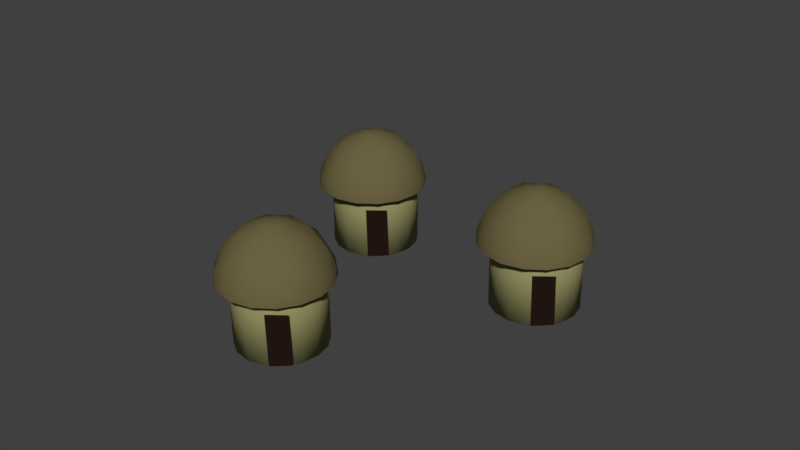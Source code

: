 # Source: Hut.blend  (saved by Blender 2.78.0; exported with 4.5.12 LTS)
import bpy
from mathutils import Matrix  # noqa: F401  (used for matrix-valued properties, if any)

bpy.ops.wm.read_factory_settings(use_empty=True)
scene = bpy.context.scene
scene.name = 'Scene'

# ---- collections
col_collection_1 = bpy.data.collections.new('Collection 1'); scene.collection.children.link(col_collection_1)

# ---- materials (node trees are filled in below, after node groups)
mat_material_005 = bpy.data.materials.new('Material.005')
mat_material_005.alpha_threshold = 0.0
mat_material_005.use_transparent_shadow = False
mat_material_005.diffuse_color = (0.1473, 0.1219, 0.054, 1.0)
mat_material_005.specular_color = (0.1734, 0.1432, 0.06287)
mat_material_005.roughness = 0.5
mat_material_004 = bpy.data.materials.new('Material.004')
mat_material_004.alpha_threshold = 0.0
mat_material_004.use_transparent_shadow = False
mat_material_004.diffuse_color = (0.01885, 0.008967, 0.006692, 1.0)
mat_material_004.specular_color = (0.06681, 0.03252, 0.006916)
mat_material_004.roughness = 0.5
mat_material_003 = bpy.data.materials.new('Material.003')
mat_material_003.alpha_threshold = 0.0
mat_material_003.use_transparent_shadow = False
mat_material_003.diffuse_color = (0.305, 0.2918, 0.1274, 1.0)
mat_material_003.specular_color = (0.3672, 0.3512, 0.1523)
mat_material_003.roughness = 0.5

# ---- material node trees

# ---- world
world_world = bpy.data.worlds.new('World'); scene.world = world_world
world_world.color = (0.05088, 0.05088, 0.05088)
world_world.use_sun_shadow = False
world_world.sun_shadow_jitter_overblur = 0.0
world_world.cycles.sampling_method = 'MANUAL'

# ---- meshes
me_sphere_002 = bpy.data.meshes.new('Sphere.002')
me_sphere_002.from_pydata([(0.03806, 0.1913, 0.9808), (0.1622, 0.8155, 0.5556), (0.1913, 0.9619, 0.1951), (0.3827, 0.9239, 7.55e-08), (0.3087, 0.4619, 0.8315), (0.5449, 0.8155, 0.1951), (0.7071, 0.7071, 7.55e-08), (0.1622, 0.1084, 0.9808), (0.6913, 0.4619, 0.5556), (0.8155, 0.5449, 0.1951), (0.9239, 0.3827, 7.55e-08), (0.5449, 0.1084, 0.8315), (0.9619, 0.1913, 0.1951), (1.0, -3.788e-07, 7.55e-08), (0.1913, -0.03806, 0.9808), (0.8155, -0.1622, 0.5556), (0.9619, -0.1913, 0.1951), (0.9239, -0.3827, 7.55e-08), (0.4619, -0.3087, 0.8315), (0.8155, -0.5449, 0.1951), (0.7071, -0.7071, 7.55e-08), (0.1084, -0.1622, 0.9808), (0.4619, -0.6913, 0.5556), (0.5449, -0.8155, 0.1951), (0.3827, -0.9239, 7.55e-08), (0.1084, -0.5449, 0.8315), (0.1913, -0.9619, 0.1951), (-1.003e-07, -1.0, 7.55e-08), (-0.03806, -0.1913, 0.9808), (-0.1622, -0.8155, 0.5556), (-0.1913, -0.9619, 0.1951), (-0.3827, -0.9239, 7.55e-08), (-1.81e-07, -5.968e-07, 1.0), (-0.3087, -0.4619, 0.8315), (-0.5449, -0.8155, 0.1951), (-0.7071, -0.7071, 7.55e-08), (-0.1622, -0.1084, 0.9808), (-0.6913, -0.4619, 0.5556), (-0.8155, -0.5449, 0.1951), (-0.9239, -0.3827, 7.55e-08), (-0.5449, -0.1084, 0.8315), (-0.9619, -0.1913, 0.1951), (-1.0, -1.404e-07, 7.55e-08), (-0.1913, 0.03806, 0.9808), (-0.8155, 0.1622, 0.5556), (-0.9619, 0.1913, 0.1951), (-0.9239, 0.3827, 7.55e-08), (-0.4619, 0.3087, 0.8315), (-0.8155, 0.5449, 0.1951), (-0.7071, 0.7071, 7.55e-08), (-0.1084, 0.1622, 0.9808), (-0.4619, 0.6913, 0.5556), (-0.5449, 0.8155, 0.1951), (-0.3827, 0.9239, 7.55e-08), (-0.1084, 0.5449, 0.8315), (-0.1913, 0.9619, 0.1951), (2.722e-07, 1.0, 7.55e-08), (-0.1801, -0.7917, -1.183), (0.207, -0.8676, -1.142), (-0.1981, -0.7898, -0.2186), (0.1818, -0.8706, -0.2056), (0.04484, 0.7803, -1.176), (0.201, 0.7649, 0.4252), (0.3512, 0.7194, -1.176), (0.4896, 0.6454, 0.4252), (0.6109, 0.5458, -1.176), (0.7105, 0.4245, 0.4252), (0.7845, 0.2861, -1.176), (0.83, 0.1359, 0.4252), (0.8454, -0.02027, -1.176), (0.83, -0.1764, 0.4252), (0.7845, -0.3266, -1.176), (0.7105, -0.465, 0.4252), (0.6109, -0.5863, -1.176), (0.4896, -0.6859, 0.4252), (0.3512, -0.7599, -1.176), (0.201, -0.8054, 0.4252), (0.04484, -0.8208, -1.176), (-0.1113, -0.8054, 0.4252), (-0.2615, -0.7599, -1.176), (-0.3999, -0.6859, 0.4252), (-0.5212, -0.5863, -1.176), (-0.6208, -0.465, 0.4252), (-0.6948, -0.3266, -1.176), (-0.7403, -0.1764, 0.4252), (-0.7557, -0.02026, -1.176), (-0.7403, 0.1359, 0.4252), (-0.6948, 0.2861, -1.176), (-0.6208, 0.4245, 0.4252), (-0.5212, 0.5458, -1.176), (-0.3999, 0.6454, 0.4252), (-0.2615, 0.7194, -1.176), (-0.1113, 0.7649, 0.4252), (-2.459, 3.469, -1.184), (-2.302, 3.453, 0.4173), (-2.152, 3.408, -1.184), (-2.014, 3.334, 0.4173), (-1.892, 3.234, -1.184), (-1.793, 3.113, 0.4173), (-1.719, 2.974, -1.184), (-1.673, 2.824, 0.4173), (-1.658, 2.668, -1.184), (-1.673, 2.512, 0.4173), (-1.719, 2.362, -1.184), (-1.793, 2.223, 0.4173), (-1.892, 2.102, -1.184), (-2.014, 2.002, 0.4173), (-2.152, 1.928, -1.184), (-2.302, 1.883, 0.4173), (-2.459, 1.867, -1.184), (-2.615, 1.883, 0.4173), (-2.765, 1.928, -1.184), (-2.903, 2.002, 0.4173), (-3.025, 2.102, -1.184), (-3.124, 2.223, 0.4173), (-3.198, 2.362, -1.184), (-3.244, 2.512, 0.4173), (-3.259, 2.668, -1.184), (-3.244, 2.824, 0.4173), (-3.198, 2.974, -1.184), (-3.124, 3.113, 0.4173), (-3.025, 3.234, -1.184), (-2.903, 3.334, 0.4173), (-2.765, 3.408, -1.184), (-2.615, 3.453, 0.4173), (-2.683, 1.897, -1.19), (-2.296, 1.821, -1.149), (-2.701, 1.898, -0.2264), (-2.322, 1.818, -0.2134), (-2.465, 2.88, 0.9729), (-2.341, 3.504, 0.5477), (-2.312, 3.65, 0.1872), (-2.121, 3.612, -0.007854), (-2.195, 3.15, 0.8236), (-1.958, 3.504, 0.1872), (-1.796, 3.395, -0.007854), (-2.341, 2.797, 0.9729), (-1.812, 3.15, 0.5477), (-1.688, 3.233, 0.1872), (-1.579, 3.071, -0.007854), (-1.958, 2.797, 0.8236), (-1.541, 2.88, 0.1872), (-1.503, 2.688, -0.007854), (-2.312, 2.65, 0.9729), (-1.688, 2.526, 0.5477), (-1.541, 2.497, 0.1872), (-1.579, 2.306, -0.007854), (-2.041, 2.38, 0.8236), (-1.688, 2.143, 0.1872), (-1.796, 1.981, -0.007854), (-2.395, 2.526, 0.9729), (-2.041, 1.997, 0.5477), (-1.958, 1.873, 0.1872), (-2.121, 1.764, -0.007854), (-2.395, 2.143, 0.8236), (-2.312, 1.726, 0.1872), (-2.503, 1.688, -0.007854), (-2.541, 2.497, 0.9729), (-2.666, 1.873, 0.5477), (-2.695, 1.726, 0.1872), (-2.886, 1.764, -0.007854), (-2.503, 2.688, 0.9921), (-2.812, 2.226, 0.8236), (-3.048, 1.873, 0.1872), (-3.21, 1.981, -0.007854), (-2.666, 2.58, 0.9729), (-3.195, 2.226, 0.5477), (-3.319, 2.143, 0.1872), (-3.427, 2.306, -0.007854), (-3.048, 2.58, 0.8236), (-3.465, 2.497, 0.1872), (-3.503, 2.688, -0.007854), (-2.695, 2.726, 0.9729), (-3.319, 2.85, 0.5477), (-3.465, 2.88, 0.1872), (-3.427, 3.071, -0.007854), (-2.965, 2.997, 0.8236), (-3.319, 3.233, 0.1872), (-3.21, 3.395, -0.007854), (-2.612, 2.85, 0.9729), (-2.965, 3.38, 0.5477), (-3.048, 3.504, 0.1872), (-2.886, 3.612, -0.007854), (-2.612, 3.233, 0.8236), (-2.695, 3.65, 0.1872), (-2.503, 3.688, -0.007854), (-4.307, -0.5026, 0.9896), (-4.183, 0.1216, 0.5644), (-4.154, 0.268, 0.2039), (-3.962, 0.23, 0.008803), (-4.036, -0.232, 0.8403), (-3.8, 0.1216, 0.2039), (-3.638, 0.01319, 0.008803), (-4.183, -0.5855, 0.9896), (-3.654, -0.232, 0.5644), (-3.53, -0.149, 0.2039), (-3.421, -0.3112, 0.008803), (-3.8, -0.5855, 0.8403), (-3.383, -0.5026, 0.2039), (-3.345, -0.6939, 0.008803), (-4.154, -0.732, 0.9896), (-3.53, -0.8561, 0.5644), (-3.383, -0.8853, 0.2039), (-3.421, -1.077, 0.008803), (-3.883, -1.003, 0.8403), (-3.53, -1.239, 0.2039), (-3.638, -1.401, 0.008803), (-4.237, -0.8561, 0.9896), (-3.883, -1.385, 0.5644), (-3.8, -1.509, 0.2039), (-3.962, -1.618, 0.008803), (-4.237, -1.239, 0.8403), (-4.154, -1.656, 0.2039), (-4.345, -1.694, 0.008803), (-4.383, -0.8853, 0.9896), (-4.507, -1.509, 0.5644), (-4.536, -1.656, 0.2039), (-4.728, -1.618, 0.008803), (-4.345, -0.6939, 1.009), (-4.654, -1.156, 0.8403), (-4.89, -1.509, 0.2039), (-5.052, -1.401, 0.008803), (-4.507, -0.8023, 0.9896), (-5.036, -1.156, 0.5644), (-5.161, -1.239, 0.2039), (-5.269, -1.077, 0.008803), (-4.89, -0.8023, 0.8403), (-5.307, -0.8853, 0.2039), (-5.345, -0.6939, 0.008803), (-4.536, -0.6559, 0.9896), (-5.161, -0.5317, 0.5644), (-5.307, -0.5026, 0.2039), (-5.269, -0.3112, 0.008803), (-4.807, -0.3853, 0.8403), (-5.161, -0.149, 0.2039), (-5.052, 0.01319, 0.008803), (-4.454, -0.5317, 0.9896), (-4.807, -0.002579, 0.5644), (-4.89, 0.1216, 0.2039), (-4.728, 0.23, 0.008803), (-4.454, -0.149, 0.8403), (-4.536, 0.268, 0.2039), (-4.345, 0.3061, 0.008803), (-4.525, -1.486, -1.174), (-4.138, -1.562, -1.133), (-4.543, -1.484, -0.2098), (-4.163, -1.564, -0.1968), (-4.3, 0.08638, -1.167), (-4.144, 0.07099, 0.434), (-3.994, 0.02544, -1.167), (-3.856, -0.04854, 0.434), (-3.734, -0.1481, -1.167), (-3.635, -0.2694, 0.434), (-3.561, -0.4078, -1.167), (-3.515, -0.558, 0.434), (-3.5, -0.7142, -1.167), (-3.515, -0.8704, 0.434), (-3.561, -1.021, -1.167), (-3.635, -1.159, 0.434), (-3.734, -1.28, -1.167), (-3.856, -1.38, 0.434), (-3.994, -1.454, -1.167), (-4.144, -1.499, 0.434), (-4.3, -1.515, -1.167), (-4.456, -1.499, 0.434), (-4.607, -1.454, -1.167), (-4.745, -1.38, 0.434), (-4.866, -1.28, -1.167), (-4.966, -1.159, 0.434), (-5.04, -1.021, -1.167), (-5.085, -0.8704, 0.434), (-5.101, -0.7142, -1.167), (-5.085, -0.558, 0.434), (-5.04, -0.4078, -1.167), (-4.966, -0.2694, 0.434), (-4.866, -0.1481, -1.167), (-4.745, -0.04854, 0.434), (-4.607, 0.02544, -1.167), (-4.456, 0.07099, 0.434)], [], [(11, 14, 18, 15), (7, 32, 14, 11), (2, 3, 56), (3, 2, 5), (54, 0, 4, 1), (16, 12, 15), (5, 6, 3), (10, 9, 12), (6, 5, 9), (19, 16, 15), (18, 21, 25, 22), (22, 25, 29, 26), (14, 32, 21, 18), (9, 10, 6), (13, 12, 16), (23, 19, 22), (12, 13, 10), (26, 23, 22), (17, 16, 19), (29, 33, 37, 34), (16, 17, 13), (21, 32, 28, 25), (25, 28, 33, 29), (20, 19, 23), (19, 20, 17), (37, 40, 44, 41), (34, 30, 29), (30, 26, 29), (24, 23, 26), (28, 32, 36, 33), (23, 24, 20), (33, 36, 40, 37), (27, 26, 30), (26, 27, 24), (38, 34, 37), (31, 30, 34), (41, 38, 37), (30, 31, 27), (40, 43, 47, 44), (44, 47, 51, 48), (36, 32, 43, 40), (35, 34, 38), (34, 35, 31), (45, 41, 44), (48, 45, 44), (39, 38, 41), (38, 39, 35), (47, 50, 54, 51), (55, 51, 54, 1), (43, 32, 50, 47), (42, 41, 45), (52, 48, 51), (41, 42, 39), (46, 45, 48), (1, 2, 55), (54, 50, 32, 0), (45, 46, 42), (48, 49, 46), (49, 48, 52), (8, 11, 15, 12), (55, 52, 51), (56, 55, 2), (52, 53, 49), (5, 2, 1), (53, 52, 55), (1, 4, 8, 5), (55, 56, 53), (15, 18, 22, 19), (12, 9, 8), (4, 7, 11, 8), (0, 32, 7, 4), (9, 5, 8), (57, 58, 60, 59), (64, 66, 65), (67, 65, 66), (68, 70, 69), (69, 67, 68), (70, 72, 71), (71, 69, 70), (72, 74, 73), (73, 71, 72), (74, 76, 75), (75, 73, 74), (76, 78, 77), (77, 75, 76), (78, 80, 79), (79, 77, 78), (80, 82, 81), (81, 79, 80), (82, 84, 83), (83, 81, 82), (84, 86, 85), (85, 83, 84), (86, 88, 87), (87, 85, 86), (88, 90, 89), (89, 87, 88), (92, 91, 90), (91, 89, 90), (92, 61, 91), (62, 92, 90, 88, 86, 84, 82, 80, 78, 76, 74, 72, 70, 68, 66, 64), (62, 63, 61), (61, 63, 65, 67, 69, 71, 73, 75, 77, 79, 81, 83, 85, 87, 89, 91), (66, 68, 67), (62, 64, 63), (65, 63, 64), (61, 92, 62), (96, 98, 97), (99, 97, 98), (100, 102, 101), (101, 99, 100), (102, 104, 103), (103, 101, 102), (104, 106, 105), (105, 103, 104), (106, 108, 107), (107, 105, 106), (108, 110, 109), (109, 107, 108), (110, 112, 111), (111, 109, 110), (112, 114, 113), (113, 111, 112), (114, 116, 115), (115, 113, 114), (116, 118, 117), (117, 115, 116), (118, 120, 119), (119, 117, 118), (120, 122, 121), (121, 119, 120), (124, 123, 122), (123, 121, 122), (124, 93, 123), (94, 124, 122, 120, 118, 116, 114, 112, 110, 108, 106, 104, 102, 100, 98, 96), (94, 95, 93), (93, 95, 97, 99, 101, 103, 105, 107, 109, 111, 113, 115, 117, 119, 121, 123), (98, 100, 99), (94, 96, 95), (97, 95, 96), (93, 124, 94), (125, 126, 128, 127), (140, 143, 147, 144), (136, 161, 143, 140), (131, 132, 185), (132, 131, 134), (183, 129, 133, 130), (145, 141, 144), (134, 135, 132), (139, 138, 141), (135, 134, 138), (148, 145, 144), (147, 150, 154, 151), (151, 154, 158, 155), (143, 161, 150, 147), (138, 139, 135), (142, 141, 145), (152, 148, 151), (141, 142, 139), (155, 152, 151), (146, 145, 148), (158, 162, 166, 163), (145, 146, 142), (150, 161, 157, 154), (154, 157, 162, 158), (149, 148, 152), (148, 149, 146), (166, 169, 173, 170), (163, 159, 158), (159, 155, 158), (153, 152, 155), (157, 161, 165, 162), (152, 153, 149), (162, 165, 169, 166), (156, 155, 159), (155, 156, 153), (167, 163, 166), (160, 159, 163), (170, 167, 166), (159, 160, 156), (169, 172, 176, 173), (173, 176, 180, 177), (165, 161, 172, 169), (164, 163, 167), (163, 164, 160), (174, 170, 173), (177, 174, 173), (168, 167, 170), (167, 168, 164), (176, 179, 183, 180), (184, 180, 183, 130), (172, 161, 179, 176), (171, 170, 174), (181, 177, 180), (170, 171, 168), (175, 174, 177), (130, 131, 184), (183, 179, 161, 129), (174, 175, 171), (177, 178, 175), (178, 177, 181), (137, 140, 144, 141), (184, 181, 180), (185, 184, 131), (181, 182, 178), (134, 131, 130), (182, 181, 184), (130, 133, 137, 134), (184, 185, 182), (144, 147, 151, 148), (141, 138, 137), (133, 136, 140, 137), (129, 161, 136, 133), (138, 134, 137), (197, 200, 204, 201), (193, 218, 200, 197), (188, 189, 242), (189, 188, 191), (240, 186, 190, 187), (202, 198, 201), (191, 192, 189), (196, 195, 198), (192, 191, 195), (205, 202, 201), (204, 207, 211, 208), (208, 211, 215, 212), (200, 218, 207, 204), (195, 196, 192), (199, 198, 202), (209, 205, 208), (198, 199, 196), (212, 209, 208), (203, 202, 205), (215, 219, 223, 220), (202, 203, 199), (207, 218, 214, 211), (211, 214, 219, 215), (206, 205, 209), (205, 206, 203), (223, 226, 230, 227), (220, 216, 215), (216, 212, 215), (210, 209, 212), (214, 218, 222, 219), (209, 210, 206), (219, 222, 226, 223), (213, 212, 216), (212, 213, 210), (224, 220, 223), (217, 216, 220), (227, 224, 223), (216, 217, 213), (226, 229, 233, 230), (230, 233, 237, 234), (222, 218, 229, 226), (221, 220, 224), (220, 221, 217), (231, 227, 230), (234, 231, 230), (225, 224, 227), (224, 225, 221), (233, 236, 240, 237), (241, 237, 240, 187), (229, 218, 236, 233), (228, 227, 231), (238, 234, 237), (227, 228, 225), (232, 231, 234), (187, 188, 241), (240, 236, 218, 186), (231, 232, 228), (234, 235, 232), (235, 234, 238), (194, 197, 201, 198), (241, 238, 237), (242, 241, 188), (238, 239, 235), (191, 188, 187), (239, 238, 241), (187, 190, 194, 191), (241, 242, 239), (201, 204, 208, 205), (198, 195, 194), (190, 193, 197, 194), (186, 218, 193, 190), (195, 191, 194), (243, 244, 246, 245), (250, 252, 251), (253, 251, 252), (254, 256, 255), (255, 253, 254), (256, 258, 257), (257, 255, 256), (258, 260, 259), (259, 257, 258), (260, 262, 261), (261, 259, 260), (262, 264, 263), (263, 261, 262), (264, 266, 265), (265, 263, 264), (266, 268, 267), (267, 265, 266), (268, 270, 269), (269, 267, 268), (270, 272, 271), (271, 269, 270), (272, 274, 273), (273, 271, 272), (274, 276, 275), (275, 273, 274), (278, 277, 276), (277, 275, 276), (278, 247, 277), (248, 278, 276, 274, 272, 270, 268, 266, 264, 262, 260, 258, 256, 254, 252, 250), (248, 249, 247), (247, 249, 251, 253, 255, 257, 259, 261, 263, 265, 267, 269, 271, 273, 275, 277), (252, 254, 253), (248, 250, 249), (251, 249, 250), (247, 278, 248)])
me_sphere_002.polygons.foreach_set('use_smooth', [True] * 321)
me_sphere_002.polygons.foreach_set('material_index', [0, 0, 0, 0, 0, 0, 0, 0, 0, 0, 0, 0, 0, 0, 0, 0, 0, 0, 0, 0, 0, 0, 0, 0, 0, 0, 0, 0, 0, 0, 0, 0, 0, 0, 0, 0, 0, 0, 0, 0, 0, 0, 0, 0, 0, 0, 0, 0, 0, 0, 0, 0, 0, 0, 0, 0, 0, 0, 0, 0, 0, 0, 0, 0, 0, 0, 0, 0, 0, 0, 0, 0, 1, 2, 2, 2, 2, 2, 2, 2, 2, 2, 2, 2, 2, 2, 2, 2, 2, 2, 2, 2, 2, 2, 2, 2, 2, 2, 2, 2, 2, 2, 2, 2, 2, 2, 2, 2, 2, 2, 2, 2, 2, 2, 2, 2, 2, 2, 2, 2, 2, 2, 2, 2, 2, 2, 2, 2, 2, 2, 2, 2, 2, 2, 2, 2, 2, 2, 2, 2, 2, 1, 0, 0, 0, 0, 0, 0, 0, 0, 0, 0, 0, 0, 0, 0, 0, 0, 0, 0, 0, 0, 0, 0, 0, 0, 0, 0, 0, 0, 0, 0, 0, 0, 0, 0, 0, 0, 0, 0, 0, 0, 0, 0, 0, 0, 0, 0, 0, 0, 0, 0, 0, 0, 0, 0, 0, 0, 0, 0, 0, 0, 0, 0, 0, 0, 0, 0, 0, 0, 0, 0, 0, 0, 0, 0, 0, 0, 0, 0, 0, 0, 0, 0, 0, 0, 0, 0, 0, 0, 0, 0, 0, 0, 0, 0, 0, 0, 0, 0, 0, 0, 0, 0, 0, 0, 0, 0, 0, 0, 0, 0, 0, 0, 0, 0, 0, 0, 0, 0, 0, 0, 0, 0, 0, 0, 0, 0, 0, 0, 0, 0, 0, 0, 0, 0, 0, 0, 0, 0, 0, 0, 0, 0, 0, 0, 1, 2, 2, 2, 2, 2, 2, 2, 2, 2, 2, 2, 2, 2, 2, 2, 2, 2, 2, 2, 2, 2, 2, 2, 2, 2, 2, 2, 2, 2, 2, 2, 2, 2, 2])
me_sphere_002.materials.append(mat_material_005)
me_sphere_002.materials.append(mat_material_004)
me_sphere_002.materials.append(mat_material_003)
me_sphere_002.use_remesh_preserve_volume = False
me_sphere_002.use_remesh_preserve_attributes = False
me_sphere_002.use_mirror_vertex_groups = False
me_sphere_002.update()

# ---- objects
ob_sphere_002 = bpy.data.objects.new('Sphere.002', me_sphere_002)

# ---- transforms, parenting, visibility, modifiers, constraints
ob_sphere_002.location = (0.7, 0.2568, 0.4124)
ob_sphere_002.rotation_euler = (0.01073, -0.006167, 0.8012)
ob_sphere_002.scale = (0.3279, 0.3279, 0.3279)
ob_sphere_002.lineart.crease_threshold = 0.0

# ---- collection membership
col_collection_1.objects.link(ob_sphere_002)

# ---- scene / render settings (as saved in the file)
scene.frame_start = 1; scene.frame_end = 250; scene.frame_set(1)
scene.render.engine = 'BLENDER_EEVEE_NEXT'
scene.render.resolution_percentage = 50
scene.render.dither_intensity = 0.0
scene.cycles.use_denoising = False
scene.cycles.samples = 128
scene.cycles.sampling_pattern = 'TABULATED_SOBOL'
scene.cycles.light_sampling_threshold = 0.0
scene.cycles.use_adaptive_sampling = False
scene.cycles.use_light_tree = False
scene.cycles.blur_glossy = 0.0
scene.cycles.sample_clamp_indirect = 0.0
scene.view_settings.view_transform = 'Standard'
bpy.context.view_layer.update()

# ---- added for rendering (the .blend has no active camera and no usable light): camera, sun
cam_auto = bpy.data.cameras.new('AutoCamera')
cam_auto.lens = 50.0
cam_auto.sensor_width = 36.0
cam_auto.clip_end = 1000.0
ob_auto_camera = bpy.data.objects.new('AutoCamera', cam_auto)
scene.collection.objects.link(ob_auto_camera)
ob_auto_camera.location = (3.60117, -4.38505, 3.28709)
ob_auto_camera.rotation_euler = (1.09748, -7.21219e-08, 0.694738)
scene.camera = ob_auto_camera
light_auto_sun = bpy.data.lights.new('AutoSun', 'SUN')
light_auto_sun.energy = 3.0
light_auto_sun.angle = 0.0523599
ob_auto_sun = bpy.data.objects.new('AutoSun', light_auto_sun)
scene.collection.objects.link(ob_auto_sun)
ob_auto_sun.rotation_euler = (0.872665, 0.174533, 0.523599)
bpy.context.view_layer.update()
